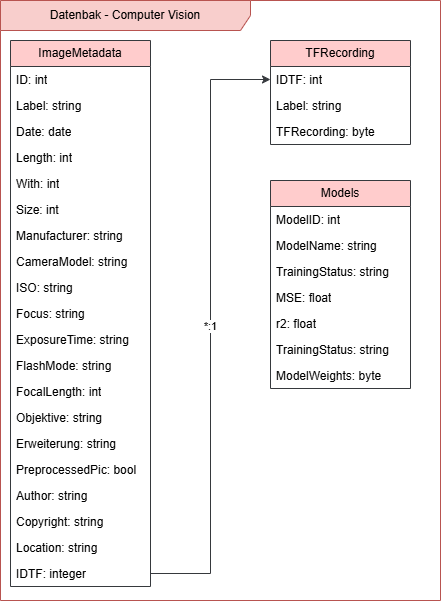

The diagram above was exported from draw.io. Its source (the exported page's mxGraphModel, read from the mxfile embedded in the PNG):
<mxGraphModel dx="1426" dy="841" grid="1" gridSize="10" guides="1" tooltips="1" connect="1" arrows="1" fold="1" page="1" pageScale="1" pageWidth="827" pageHeight="1169" math="0" shadow="0">
  <root>
    <mxCell id="0" />
    <mxCell id="1" parent="0" />
    <mxCell id="2" parent="1" style="shape=umlFrame;whiteSpace=wrap;html=1;pointerEvents=0;width=250;height=30;fillColor=#f8cecc;strokeColor=#b85450;" value="Datenbak - Computer Vision" vertex="1">
      <mxGeometry height="600" width="440" x="40" y="40" as="geometry" />
    </mxCell>
    <mxCell id="3" parent="1" style="swimlane;fontStyle=0;childLayout=stackLayout;horizontal=1;startSize=26;fillColor=#ffcccc;horizontalStack=0;resizeParent=1;resizeParentMax=0;resizeLast=0;collapsible=1;marginBottom=0;whiteSpace=wrap;html=1;strokeColor=#36393d;" value="ImageMetadata" vertex="1">
      <mxGeometry height="546" width="140" x="50" y="80" as="geometry" />
    </mxCell>
    <mxCell id="4" parent="3" style="text;strokeColor=none;fillColor=none;align=left;verticalAlign=top;spacingLeft=4;spacingRight=4;overflow=hidden;rotatable=0;points=[[0,0.5],[1,0.5]];portConstraint=eastwest;whiteSpace=wrap;html=1;" value="ID: int" vertex="1">
      <mxGeometry height="26" width="140" y="26" as="geometry" />
    </mxCell>
    <mxCell id="5" parent="3" style="text;strokeColor=none;fillColor=none;align=left;verticalAlign=top;spacingLeft=4;spacingRight=4;overflow=hidden;rotatable=0;points=[[0,0.5],[1,0.5]];portConstraint=eastwest;whiteSpace=wrap;html=1;" value="Label: string" vertex="1">
      <mxGeometry height="26" width="140" y="52" as="geometry" />
    </mxCell>
    <mxCell id="6" parent="3" style="text;strokeColor=none;fillColor=none;align=left;verticalAlign=top;spacingLeft=4;spacingRight=4;overflow=hidden;rotatable=0;points=[[0,0.5],[1,0.5]];portConstraint=eastwest;whiteSpace=wrap;html=1;" value="Date: date" vertex="1">
      <mxGeometry height="26" width="140" y="78" as="geometry" />
    </mxCell>
    <mxCell id="7" parent="3" style="text;strokeColor=none;fillColor=none;align=left;verticalAlign=top;spacingLeft=4;spacingRight=4;overflow=hidden;rotatable=0;points=[[0,0.5],[1,0.5]];portConstraint=eastwest;whiteSpace=wrap;html=1;" value="Length: int" vertex="1">
      <mxGeometry height="26" width="140" y="104" as="geometry" />
    </mxCell>
    <mxCell id="8" parent="3" style="text;strokeColor=none;fillColor=none;align=left;verticalAlign=top;spacingLeft=4;spacingRight=4;overflow=hidden;rotatable=0;points=[[0,0.5],[1,0.5]];portConstraint=eastwest;whiteSpace=wrap;html=1;" value="With: int" vertex="1">
      <mxGeometry height="26" width="140" y="130" as="geometry" />
    </mxCell>
    <mxCell id="9" parent="3" style="text;strokeColor=none;fillColor=none;align=left;verticalAlign=top;spacingLeft=4;spacingRight=4;overflow=hidden;rotatable=0;points=[[0,0.5],[1,0.5]];portConstraint=eastwest;whiteSpace=wrap;html=1;" value="Size: int" vertex="1">
      <mxGeometry height="26" width="140" y="156" as="geometry" />
    </mxCell>
    <mxCell id="10" parent="3" style="text;strokeColor=none;fillColor=none;align=left;verticalAlign=top;spacingLeft=4;spacingRight=4;overflow=hidden;rotatable=0;points=[[0,0.5],[1,0.5]];portConstraint=eastwest;whiteSpace=wrap;html=1;" value="Manufacturer: string" vertex="1">
      <mxGeometry height="26" width="140" y="182" as="geometry" />
    </mxCell>
    <mxCell id="11" parent="3" style="text;strokeColor=none;fillColor=none;align=left;verticalAlign=top;spacingLeft=4;spacingRight=4;overflow=hidden;rotatable=0;points=[[0,0.5],[1,0.5]];portConstraint=eastwest;whiteSpace=wrap;html=1;" value="CameraModel: string" vertex="1">
      <mxGeometry height="26" width="140" y="208" as="geometry" />
    </mxCell>
    <mxCell id="12" parent="3" style="text;strokeColor=none;fillColor=none;align=left;verticalAlign=top;spacingLeft=4;spacingRight=4;overflow=hidden;rotatable=0;points=[[0,0.5],[1,0.5]];portConstraint=eastwest;whiteSpace=wrap;html=1;" value="ISO: string" vertex="1">
      <mxGeometry height="26" width="140" y="234" as="geometry" />
    </mxCell>
    <mxCell id="13" parent="3" style="text;strokeColor=none;fillColor=none;align=left;verticalAlign=top;spacingLeft=4;spacingRight=4;overflow=hidden;rotatable=0;points=[[0,0.5],[1,0.5]];portConstraint=eastwest;whiteSpace=wrap;html=1;" value="Focus: string" vertex="1">
      <mxGeometry height="26" width="140" y="260" as="geometry" />
    </mxCell>
    <mxCell id="14" parent="3" style="text;strokeColor=none;fillColor=none;align=left;verticalAlign=top;spacingLeft=4;spacingRight=4;overflow=hidden;rotatable=0;points=[[0,0.5],[1,0.5]];portConstraint=eastwest;whiteSpace=wrap;html=1;" value="ExposureTime: string" vertex="1">
      <mxGeometry height="26" width="140" y="286" as="geometry" />
    </mxCell>
    <mxCell id="15" parent="3" style="text;strokeColor=none;fillColor=none;align=left;verticalAlign=top;spacingLeft=4;spacingRight=4;overflow=hidden;rotatable=0;points=[[0,0.5],[1,0.5]];portConstraint=eastwest;whiteSpace=wrap;html=1;" value="FlashMode: string" vertex="1">
      <mxGeometry height="26" width="140" y="312" as="geometry" />
    </mxCell>
    <mxCell id="16" parent="3" style="text;strokeColor=none;fillColor=none;align=left;verticalAlign=top;spacingLeft=4;spacingRight=4;overflow=hidden;rotatable=0;points=[[0,0.5],[1,0.5]];portConstraint=eastwest;whiteSpace=wrap;html=1;" value="FocalLength: int" vertex="1">
      <mxGeometry height="26" width="140" y="338" as="geometry" />
    </mxCell>
    <mxCell id="17" parent="3" style="text;strokeColor=none;fillColor=none;align=left;verticalAlign=top;spacingLeft=4;spacingRight=4;overflow=hidden;rotatable=0;points=[[0,0.5],[1,0.5]];portConstraint=eastwest;whiteSpace=wrap;html=1;" value="Objektive: string" vertex="1">
      <mxGeometry height="26" width="140" y="364" as="geometry" />
    </mxCell>
    <mxCell id="18" parent="3" style="text;strokeColor=none;fillColor=none;align=left;verticalAlign=top;spacingLeft=4;spacingRight=4;overflow=hidden;rotatable=0;points=[[0,0.5],[1,0.5]];portConstraint=eastwest;whiteSpace=wrap;html=1;" value="Erweiterung: string" vertex="1">
      <mxGeometry height="26" width="140" y="390" as="geometry" />
    </mxCell>
    <mxCell id="19" parent="3" style="text;strokeColor=none;fillColor=none;align=left;verticalAlign=top;spacingLeft=4;spacingRight=4;overflow=hidden;rotatable=0;points=[[0,0.5],[1,0.5]];portConstraint=eastwest;whiteSpace=wrap;html=1;" value="PreprocessedPic: bool" vertex="1">
      <mxGeometry height="26" width="140" y="416" as="geometry" />
    </mxCell>
    <mxCell id="20" parent="3" style="text;strokeColor=none;fillColor=none;align=left;verticalAlign=top;spacingLeft=4;spacingRight=4;overflow=hidden;rotatable=0;points=[[0,0.5],[1,0.5]];portConstraint=eastwest;whiteSpace=wrap;html=1;" value="Author: string" vertex="1">
      <mxGeometry height="26" width="140" y="442" as="geometry" />
    </mxCell>
    <mxCell id="21" parent="3" style="text;strokeColor=none;fillColor=none;align=left;verticalAlign=top;spacingLeft=4;spacingRight=4;overflow=hidden;rotatable=0;points=[[0,0.5],[1,0.5]];portConstraint=eastwest;whiteSpace=wrap;html=1;" value="Copyright: string" vertex="1">
      <mxGeometry height="26" width="140" y="468" as="geometry" />
    </mxCell>
    <mxCell id="22" parent="3" style="text;strokeColor=none;fillColor=none;align=left;verticalAlign=top;spacingLeft=4;spacingRight=4;overflow=hidden;rotatable=0;points=[[0,0.5],[1,0.5]];portConstraint=eastwest;whiteSpace=wrap;html=1;" value="Location: string" vertex="1">
      <mxGeometry height="26" width="140" y="494" as="geometry" />
    </mxCell>
    <mxCell id="23" parent="3" style="text;strokeColor=none;fillColor=none;align=left;verticalAlign=top;spacingLeft=4;spacingRight=4;overflow=hidden;rotatable=0;points=[[0,0.5],[1,0.5]];portConstraint=eastwest;whiteSpace=wrap;html=1;" value="IDTF: integer" vertex="1">
      <mxGeometry height="26" width="140" y="520" as="geometry" />
    </mxCell>
    <mxCell id="24" parent="1" style="swimlane;fontStyle=0;childLayout=stackLayout;horizontal=1;startSize=26;fillColor=#ffcccc;horizontalStack=0;resizeParent=1;resizeParentMax=0;resizeLast=0;collapsible=1;marginBottom=0;whiteSpace=wrap;html=1;strokeColor=#36393d;" value="Models" vertex="1">
      <mxGeometry height="208" width="140" x="310" y="220" as="geometry" />
    </mxCell>
    <mxCell id="25" parent="24" style="text;strokeColor=none;fillColor=none;align=left;verticalAlign=top;spacingLeft=4;spacingRight=4;overflow=hidden;rotatable=0;points=[[0,0.5],[1,0.5]];portConstraint=eastwest;whiteSpace=wrap;html=1;" value="ModelID: int" vertex="1">
      <mxGeometry height="26" width="140" y="26" as="geometry" />
    </mxCell>
    <mxCell id="26" parent="24" style="text;strokeColor=none;fillColor=none;align=left;verticalAlign=top;spacingLeft=4;spacingRight=4;overflow=hidden;rotatable=0;points=[[0,0.5],[1,0.5]];portConstraint=eastwest;whiteSpace=wrap;html=1;" value="ModelName: string" vertex="1">
      <mxGeometry height="26" width="140" y="52" as="geometry" />
    </mxCell>
    <mxCell id="27" parent="24" style="text;strokeColor=none;fillColor=none;align=left;verticalAlign=top;spacingLeft=4;spacingRight=4;overflow=hidden;rotatable=0;points=[[0,0.5],[1,0.5]];portConstraint=eastwest;whiteSpace=wrap;html=1;" value="TrainingStatus: string" vertex="1">
      <mxGeometry height="26" width="140" y="78" as="geometry" />
    </mxCell>
    <mxCell id="28" parent="24" style="text;strokeColor=none;fillColor=none;align=left;verticalAlign=top;spacingLeft=4;spacingRight=4;overflow=hidden;rotatable=0;points=[[0,0.5],[1,0.5]];portConstraint=eastwest;whiteSpace=wrap;html=1;" value="MSE: float" vertex="1">
      <mxGeometry height="26" width="140" y="104" as="geometry" />
    </mxCell>
    <mxCell id="29" parent="24" style="text;strokeColor=none;fillColor=none;align=left;verticalAlign=top;spacingLeft=4;spacingRight=4;overflow=hidden;rotatable=0;points=[[0,0.5],[1,0.5]];portConstraint=eastwest;whiteSpace=wrap;html=1;" value="r2: float" vertex="1">
      <mxGeometry height="26" width="140" y="130" as="geometry" />
    </mxCell>
    <mxCell id="30" parent="24" style="text;strokeColor=none;fillColor=none;align=left;verticalAlign=top;spacingLeft=4;spacingRight=4;overflow=hidden;rotatable=0;points=[[0,0.5],[1,0.5]];portConstraint=eastwest;whiteSpace=wrap;html=1;" value="TrainingStatus: string" vertex="1">
      <mxGeometry height="26" width="140" y="156" as="geometry" />
    </mxCell>
    <mxCell id="31" parent="24" style="text;strokeColor=none;fillColor=none;align=left;verticalAlign=top;spacingLeft=4;spacingRight=4;overflow=hidden;rotatable=0;points=[[0,0.5],[1,0.5]];portConstraint=eastwest;whiteSpace=wrap;html=1;" value="ModelWeights: byte" vertex="1">
      <mxGeometry height="26" width="140" y="182" as="geometry" />
    </mxCell>
    <mxCell id="32" parent="1" style="swimlane;fontStyle=0;childLayout=stackLayout;horizontal=1;startSize=26;fillColor=#ffcccc;horizontalStack=0;resizeParent=1;resizeParentMax=0;resizeLast=0;collapsible=1;marginBottom=0;whiteSpace=wrap;html=1;strokeColor=#36393d;" value="TFRecording" vertex="1">
      <mxGeometry height="104" width="140" x="310" y="80" as="geometry" />
    </mxCell>
    <mxCell id="33" parent="32" style="text;strokeColor=none;fillColor=none;align=left;verticalAlign=top;spacingLeft=4;spacingRight=4;overflow=hidden;rotatable=0;points=[[0,0.5],[1,0.5]];portConstraint=eastwest;whiteSpace=wrap;html=1;" value="IDTF: int" vertex="1">
      <mxGeometry height="26" width="140" y="26" as="geometry" />
    </mxCell>
    <mxCell id="34" parent="32" style="text;strokeColor=none;fillColor=none;align=left;verticalAlign=top;spacingLeft=4;spacingRight=4;overflow=hidden;rotatable=0;points=[[0,0.5],[1,0.5]];portConstraint=eastwest;whiteSpace=wrap;html=1;" value="Label: string" vertex="1">
      <mxGeometry height="26" width="140" y="52" as="geometry" />
    </mxCell>
    <mxCell id="35" parent="32" style="text;strokeColor=none;fillColor=none;align=left;verticalAlign=top;spacingLeft=4;spacingRight=4;overflow=hidden;rotatable=0;points=[[0,0.5],[1,0.5]];portConstraint=eastwest;whiteSpace=wrap;html=1;" value="TFRecording: byte" vertex="1">
      <mxGeometry height="26" width="140" y="78" as="geometry" />
    </mxCell>
    <mxCell id="36" edge="1" parent="1" source="23" style="edgeStyle=orthogonalEdgeStyle;rounded=0;orthogonalLoop=1;jettySize=auto;html=1;entryX=0;entryY=0.5;entryDx=0;entryDy=0;fillColor=#eeeeee;strokeColor=#36393d;" target="33" value="*:1">
      <mxGeometry relative="1" as="geometry" />
    </mxCell>
  </root>
</mxGraphModel>